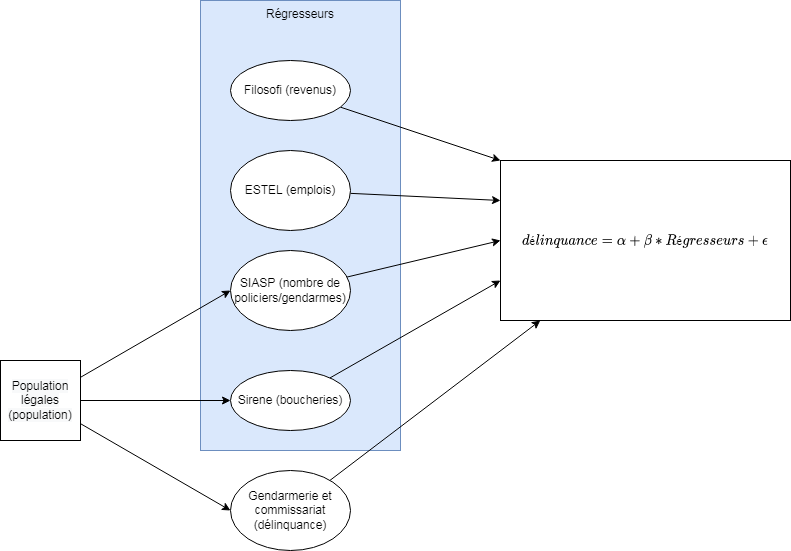

The diagram above was exported from draw.io. Its source (the exported page's mxGraphModel, read from the mxfile embedded in the PNG):
<mxGraphModel dx="2172" dy="802" grid="1" gridSize="10" guides="1" tooltips="1" connect="1" arrows="1" fold="1" page="1" pageScale="1" pageWidth="827" pageHeight="1169" math="1" shadow="0">
  <root>
    <mxCell id="0" />
    <mxCell id="1" parent="0" />
    <mxCell id="3sGeZ_FETt5rlhcKVvUc-15" value="Régresseurs" style="rounded=0;whiteSpace=wrap;html=1;verticalAlign=top;fillColor=#dae8fc;strokeColor=#6c8ebf;" parent="1" vertex="1">
      <mxGeometry x="40" y="80" width="200" height="450" as="geometry" />
    </mxCell>
    <mxCell id="3sGeZ_FETt5rlhcKVvUc-2" value="$$délinquance =&amp;nbsp; \alpha + \beta&amp;nbsp; * Régresseurs + \epsilon$$" style="rounded=0;whiteSpace=wrap;html=1;" parent="1" vertex="1">
      <mxGeometry x="340" y="240" width="290" height="160" as="geometry" />
    </mxCell>
    <mxCell id="3sGeZ_FETt5rlhcKVvUc-10" style="rounded=0;orthogonalLoop=1;jettySize=auto;html=1;entryX=0;entryY=0.25;entryDx=0;entryDy=0;" parent="1" source="3sGeZ_FETt5rlhcKVvUc-3" target="3sGeZ_FETt5rlhcKVvUc-2" edge="1">
      <mxGeometry relative="1" as="geometry" />
    </mxCell>
    <mxCell id="3sGeZ_FETt5rlhcKVvUc-3" value="ESTEL (emplois)" style="ellipse;whiteSpace=wrap;html=1;" parent="1" vertex="1">
      <mxGeometry x="70" y="230" width="120" height="80" as="geometry" />
    </mxCell>
    <mxCell id="3sGeZ_FETt5rlhcKVvUc-9" style="rounded=0;orthogonalLoop=1;jettySize=auto;html=1;entryX=0;entryY=0.5;entryDx=0;entryDy=0;" parent="1" source="3sGeZ_FETt5rlhcKVvUc-4" target="3sGeZ_FETt5rlhcKVvUc-2" edge="1">
      <mxGeometry relative="1" as="geometry" />
    </mxCell>
    <mxCell id="3sGeZ_FETt5rlhcKVvUc-4" value="SIASP (nombre de policiers/gendarmes)" style="ellipse;whiteSpace=wrap;html=1;" parent="1" vertex="1">
      <mxGeometry x="70" y="330" width="120" height="80" as="geometry" />
    </mxCell>
    <mxCell id="3sGeZ_FETt5rlhcKVvUc-8" style="rounded=0;orthogonalLoop=1;jettySize=auto;html=1;" parent="1" source="3sGeZ_FETt5rlhcKVvUc-6" target="3sGeZ_FETt5rlhcKVvUc-2" edge="1">
      <mxGeometry relative="1" as="geometry" />
    </mxCell>
    <mxCell id="3sGeZ_FETt5rlhcKVvUc-6" value="Gendarmerie et commissariat (délinquance)" style="ellipse;whiteSpace=wrap;html=1;" parent="1" vertex="1">
      <mxGeometry x="70" y="550" width="120" height="80" as="geometry" />
    </mxCell>
    <mxCell id="3sGeZ_FETt5rlhcKVvUc-11" style="rounded=0;orthogonalLoop=1;jettySize=auto;html=1;entryX=0;entryY=0.75;entryDx=0;entryDy=0;" parent="1" source="3sGeZ_FETt5rlhcKVvUc-7" target="3sGeZ_FETt5rlhcKVvUc-2" edge="1">
      <mxGeometry relative="1" as="geometry" />
    </mxCell>
    <mxCell id="3sGeZ_FETt5rlhcKVvUc-7" value="Sirene (boucheries)" style="ellipse;whiteSpace=wrap;html=1;" parent="1" vertex="1">
      <mxGeometry x="70" y="450" width="120" height="60" as="geometry" />
    </mxCell>
    <mxCell id="3sGeZ_FETt5rlhcKVvUc-14" style="edgeStyle=none;rounded=0;orthogonalLoop=1;jettySize=auto;html=1;entryX=0;entryY=0;entryDx=0;entryDy=0;" parent="1" source="3sGeZ_FETt5rlhcKVvUc-13" target="3sGeZ_FETt5rlhcKVvUc-2" edge="1">
      <mxGeometry relative="1" as="geometry" />
    </mxCell>
    <mxCell id="3sGeZ_FETt5rlhcKVvUc-13" value="Filosofi (revenus)" style="ellipse;whiteSpace=wrap;html=1;" parent="1" vertex="1">
      <mxGeometry x="70" y="140" width="120" height="60" as="geometry" />
    </mxCell>
    <mxCell id="YOhyT7RMvR3lhQtIHdZu-4" style="rounded=0;orthogonalLoop=1;jettySize=auto;html=1;entryX=0;entryY=0.5;entryDx=0;entryDy=0;" edge="1" parent="1" source="YOhyT7RMvR3lhQtIHdZu-3" target="3sGeZ_FETt5rlhcKVvUc-6">
      <mxGeometry relative="1" as="geometry" />
    </mxCell>
    <mxCell id="YOhyT7RMvR3lhQtIHdZu-5" style="rounded=0;orthogonalLoop=1;jettySize=auto;html=1;" edge="1" parent="1" source="YOhyT7RMvR3lhQtIHdZu-3" target="3sGeZ_FETt5rlhcKVvUc-7">
      <mxGeometry relative="1" as="geometry" />
    </mxCell>
    <mxCell id="YOhyT7RMvR3lhQtIHdZu-6" style="rounded=0;orthogonalLoop=1;jettySize=auto;html=1;entryX=0;entryY=0.5;entryDx=0;entryDy=0;" edge="1" parent="1" source="YOhyT7RMvR3lhQtIHdZu-3" target="3sGeZ_FETt5rlhcKVvUc-4">
      <mxGeometry relative="1" as="geometry" />
    </mxCell>
    <mxCell id="YOhyT7RMvR3lhQtIHdZu-3" value="&#10;&#10;&lt;span style=&quot;color: rgb(0, 0, 0); font-family: helvetica; font-size: 12px; font-style: normal; font-weight: 400; letter-spacing: normal; text-align: center; text-indent: 0px; text-transform: none; word-spacing: 0px; background-color: rgb(248, 249, 250); display: inline; float: none;&quot;&gt;Population légales (population)&lt;/span&gt;&#10;&#10;" style="whiteSpace=wrap;html=1;aspect=fixed;" vertex="1" parent="1">
      <mxGeometry x="-160" y="440" width="80" height="80" as="geometry" />
    </mxCell>
  </root>
</mxGraphModel>